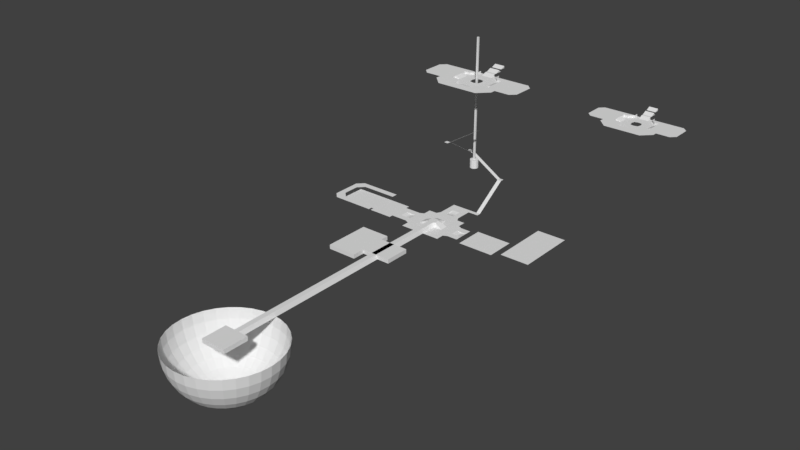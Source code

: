 # Source: LevelSketch01.blend  (saved by Blender 2.78.0; exported with 4.5.12 LTS)
import bpy
from mathutils import Matrix  # noqa: F401  (used for matrix-valued properties, if any)

bpy.ops.wm.read_factory_settings(use_empty=True)
scene = bpy.context.scene
scene.name = 'Scene'

# ---- collections
col_collection_1 = bpy.data.collections.new('Collection 1'); scene.collection.children.link(col_collection_1)

# ---- node groups
ng_auto_smooth = bpy.data.node_groups.new('Auto Smooth', 'GeometryNodeTree')
_s = ng_auto_smooth.interface.new_socket(name='Geometry', in_out='OUTPUT', socket_type='NodeSocketGeometry')
_s = ng_auto_smooth.interface.new_socket(name='Geometry', in_out='INPUT', socket_type='NodeSocketGeometry')
_s = ng_auto_smooth.interface.new_socket(name='Angle', in_out='INPUT', socket_type='NodeSocketFloat')
_s.subtype = 'ANGLE'
_s.min_value = 0.0
_s.max_value = 3.142
ng_auto_smooth.is_modifier = True
_N = ng_auto_smooth.nodes; _L = ng_auto_smooth.links
n0 = _N.new('NodeGroupOutput'); n0.name = 'Group Output'; n0.location = (480, -100)
n1 = _N.new('NodeGroupInput'); n1.name = 'Group Input'; n1.location = (-420, -300)
n2 = _N.new('NodeGroupInput'); n2.name = 'Group Input.001'; n2.location = (-60, -100)
n3 = _N.new('GeometryNodeSetShadeSmooth'); n3.name = 'Set Shade Smooth'; n3.location = (120, -100)
n3.domain = 'EDGE'
n4 = _N.new('GeometryNodeSetShadeSmooth'); n4.name = 'Set Shade Smooth.001'; n4.location = (300, -100)
n5 = _N.new('GeometryNodeInputMeshEdgeAngle'); n5.name = 'Edge Angle'; n5.location = (-420, -220)
n6 = _N.new('GeometryNodeInputEdgeSmooth'); n6.name = 'Is Edge Smooth'; n6.location = (-60, -160)
n7 = _N.new('GeometryNodeInputShadeSmooth'); n7.name = 'Is Face Smooth'; n7.location = (-240, -340)
n8 = _N.new('FunctionNodeBooleanMath'); n8.name = 'Boolean Math'; n8.location = (-60, -220)
n9 = _N.new('FunctionNodeCompare'); n9.name = 'Compare'; n9.location = (-240, -180)
n9.operation = 'LESS_EQUAL'
_L.new(n5.outputs[0], n9.inputs[0])
_L.new(n4.outputs[0], n0.inputs[0])
_L.new(n1.outputs[1], n9.inputs[1])
_L.new(n9.outputs[0], n8.inputs[0])
_L.new(n7.outputs[0], n8.inputs[1])
_L.new(n2.outputs[0], n3.inputs[0])
_L.new(n6.outputs[0], n3.inputs[1])
_L.new(n3.outputs[0], n4.inputs[0])
_L.new(n8.outputs[0], n3.inputs[2])
n0.is_active_output = True

# ---- world
world_world = bpy.data.worlds.new('World'); scene.world = world_world
world_world.color = (0.05088, 0.05088, 0.05088)
world_world.use_sun_shadow = False
world_world.sun_shadow_jitter_overblur = 0.0
world_world.cycles.sampling_method = 'MANUAL'

# ---- meshes
me_plane_006 = bpy.data.meshes.new('Plane.006')
me_plane_006.from_pydata([(1.0, -1.0, 0.0), (-1.0, 1.0, 0.0), (1.0, 1.0, 0.0), (-1.0, -1.0, 0.0), (-1.0, 0.0, 0.0), (-1.3, 0.0, 0.0), (1.0, 0.7, 0.0), (-0.7017, 0.7, 0.0), (-1.3, 0.7, 0.0), (0.0, -1.0, 0.0), (0.0, 1.0, 0.0), (0.0, 0.7, 0.0), (-1.3, -0.7, 0.0), (1.0, -0.7, 0.0), (0.0, -0.7, 0.0), (-1.0, 0.4, 0.0), (-1.3, 0.4, 0.0), (-1.0, -0.4, 0.0), (-1.3, -0.4, 0.0), (-0.7, -1.0, 0.0), (-0.7, -0.7, 0.0), (-0.7, 1.0, 0.0), (-0.7, 0.7, 0.0)], [], [(11, 6, 2, 10), (7, 1, 8), (17, 4, 5, 18), (15, 7, 8, 16), (22, 11, 10, 21), (19, 9, 14, 20), (9, 0, 13, 14), (3, 20, 12), (4, 15, 16, 5), (20, 17, 18, 12), (3, 19, 20), (7, 22, 21, 1)])
me_plane_006.use_remesh_preserve_volume = False
me_plane_006.use_remesh_preserve_attributes = False
me_plane_006.use_mirror_vertex_groups = False
me_plane_006.update()
me_plane_005 = bpy.data.meshes.new('Plane.005')
me_plane_005.from_pydata([(0.8, 0.2, 0.1), (-0.8, 0.2, 0.1), (0.0, 0.3, 0.1), (-0.3, 0.3, 0.1), (0.3, 0.3, 0.1), (0.2, -1.2, 0.2), (0.2, -0.8, 0.2), (0.2, 0.8, 0.2), (0.2, 1.2, 0.2), (0.2, -0.4, 0.1), (0.2, 0.4, 0.1), (0.2, -0.8, 0.1), (0.2, 0.8, 0.1), (0.3, 0.0, 0.1), (-0.2, -0.8, 0.2), (-0.2, 0.8, 0.2), (-0.2, 1.2, 0.2), (-0.4, 0.8, 0.1), (-0.4, -0.8, 0.1), (-0.2, -1.2, 0.2), (0.6, 0.0, 0.1), (-0.2, -0.4, 0.1), (0.4, 0.8, 0.1), (0.4, -0.8, 0.1), (-0.2, 0.4, 0.1), (-0.2, -0.8, 0.1), (0.0, 0.4, 0.1), (-0.8, 0.4, 0.1), (0.8, 0.4, 0.1), (0.6, 0.4, 0.1), (-0.2, 0.8, 0.1), (0.0, -0.4, 0.1), (-0.8, -0.4, 0.1), (0.8, -0.4, 0.1), (-0.3, 0.0, 0.1), (0.6, -0.4, 0.1), (-1.2, -0.8, 0.2), (0.8, -1.2, 0.2), (-0.4, -1.2, 0.2), (0.0, -1.2, 0.2), (0.0, 1.2, 0.2), (0.0, 0.8, 0.2), (-1.2, 0.4, 0.2), (-1.2, 0.0, 0.2), (1.2, -0.4, 0.2), (1.2, 0.0, 0.2), (-0.8, 0.0, 0.2), (-0.8, -1.2, 0.2), (-0.8, -0.4, 0.2), (0.4, -1.2, 0.2), (0.8, 0.0, 0.2), (0.8, -0.4, 0.2), (1.2, 0.4, 0.2), (-0.8, 0.4, 0.2), (0.8, 0.4, 0.2), (0.4, 0.8, 0.2), (-0.4, 0.8, 0.2), (-1.2, -0.4, 0.2), (1.2, -0.8, 0.2), (0.0, -0.8, 0.2), (-0.8, -0.8, 0.2), (0.8, -0.8, 0.2), (0.4, -0.8, 0.2), (-0.4, -0.8, 0.2), (-0.6, 0.4, 0.2), (0.6, 0.4, 0.2), (0.6, 0.2, 0.1), (-1.2, 0.2, 0.2), (1.2, 0.2, 0.2), (-0.8, 0.2, 0.2), (0.8, 0.2, 0.2), (0.0, -0.3, 0.1), (-0.8, -0.2, 0.1), (0.8, -0.2, 0.1), (0.3, -0.3, 0.1), (-0.3, -0.3, 0.1), (1.2, -0.2, 0.2), (-0.8, -0.2, 0.2), (0.8, -0.2, 0.2), (-1.2, -0.2, 0.2), (0.2, -0.6, 0.1), (-0.2, -0.6, 0.1), (0.0, -0.6, 0.1), (-0.4, -0.6, 0.1), (0.4, -0.6, 0.1), (-1.2, -0.6, 0.2), (1.2, -0.6, 0.2), (-0.8, -0.6, 0.2), (0.8, -0.6, 0.2), (-0.4, -0.6, 0.2), (0.4, -0.6, 0.2), (-0.6, 0.0, 0.1), (-0.6, 0.4, 0.1), (-0.6, -0.4, 0.1), (-0.6, -0.8, 0.2), (-0.6, -1.2, 0.2), (-0.6, -0.4, 0.2), (-0.6, 0.2, 0.1), (-0.6, -0.2, 0.1), (-0.6, -0.6, 0.2), (0.6, -1.2, 0.2), (0.6, -0.8, 0.2), (0.6, -0.4, 0.2), (0.6, -0.2, 0.1), (0.6, -0.6, 0.2), (0.0, 0.6, 0.1), (0.2, 0.6, 0.1), (-0.4, 0.6, 0.1), (-0.2, 0.6, 0.1), (0.4, 0.6, 0.1), (1.2, 0.6, 0.2), (-0.8, 0.6, 0.2), (0.8, 0.6, 0.2), (-0.4, 0.6, 0.2), (0.4, 0.6, 0.2), (-1.2, 0.6, 0.2), (-0.6, 0.6, 0.2), (0.6, 0.6, 0.2), (-2.0, 0.4, 0.2), (-2.0, 0.0, 0.2), (-2.0, -0.4, 0.2), (-2.0, 0.2, 0.2), (-2.0, -0.2, 0.2), (-1.8, -0.6, 0.2), (-1.8, 0.6, 0.2), (2.0, -0.4, 0.2), (2.0, 0.0, 0.2), (2.0, 0.4, 0.2), (2.0, 0.2, 0.2), (2.0, -0.2, 0.2), (1.8, -0.6, 0.2), (1.8, 0.6, 0.2), (0.2, 1.1, 0.3), (0.2, 1.1, 0.2), (-0.2, 1.1, 0.3), (-0.2, 1.1, 0.2), (0.0, 1.1, 0.3), (0.0, 0.9, 0.2), (0.2, 0.9, 0.2), (-0.2, 0.9, 0.2), (0.2, 1.4, 0.4), (0.2, 1.4, 0.3), (-0.2, 1.4, 0.4), (-0.2, 1.4, 0.3), (0.0, 1.4, 0.4), (0.0, 1.2, 0.3), (0.2, 1.2, 0.3), (-0.2, 1.2, 0.3), (0.0, -0.21, 0.1), (0.21, 0.0, 0.1), (0.0, 0.21, 0.1), (-0.21, 0.0, 0.1), (-0.168, 0.168, 0.1), (0.168, 0.168, 0.1), (0.168, -0.168, 0.1), (-0.168, -0.168, 0.1)], [], [(69, 97, 1), (83, 93, 96, 89), (4, 2, 150, 153), (71, 74, 154, 148), (13, 20, 66, 4), (15, 108, 105, 41), (106, 7, 41, 105), (3, 34, 151, 152), (1, 27, 53, 69), (14, 81, 25), (103, 78, 50, 20), (73, 33, 51, 78), (107, 17, 56, 113), (50, 45, 68, 70), (43, 46, 69, 67), (91, 34, 3, 97), (23, 11, 6, 62), (77, 72, 98), (2, 3, 152, 150), (106, 109, 22, 12), (2, 4, 10, 26), (74, 103, 20, 13), (4, 66, 29, 10), (82, 80, 9, 31), (3, 2, 26, 24), (25, 18, 63, 14), (66, 0, 28, 29), (80, 84, 35, 9), (39, 5, 6, 59), (41, 7, 8, 40), (29, 28, 54, 65), (91, 46, 77, 98), (81, 82, 31, 21), (15, 41, 40, 16), (78, 76, 45, 50), (79, 77, 46, 43), (100, 37, 61, 101), (47, 60, 36), (37, 58, 61), (19, 39, 59, 14), (95, 38, 63, 94), (5, 49, 62, 6), (70, 68, 52, 54), (67, 69, 53, 42), (99, 89, 96), (104, 88, 51, 102), (85, 87, 48, 57), (88, 86, 44, 51), (84, 23, 62, 90), (69, 46, 91, 97), (98, 75, 34, 91), (93, 32, 48, 96), (107, 108, 30, 17), (97, 3, 24, 92), (108, 15, 30), (83, 81, 21, 93), (109, 29, 65, 114), (7, 106, 12), (38, 19, 14, 63), (70, 0, 66), (28, 0, 70, 54), (32, 72, 77, 48), (93, 21, 75, 98), (57, 48, 77, 79), (51, 44, 76, 78), (9, 35, 103, 74), (31, 9, 74, 71), (70, 66, 20, 50), (35, 33, 73, 103), (21, 31, 71, 75), (18, 25, 81, 83), (35, 84, 90, 102), (61, 58, 86, 88), (36, 60, 87, 85), (101, 61, 88, 104), (94, 63, 89, 99), (81, 14, 59, 82), (11, 23, 84, 80), (59, 6, 80, 82), (18, 83, 89, 63), (60, 94, 99, 87), (32, 93, 98, 72), (27, 92, 64, 53), (87, 99, 96, 48), (47, 95, 94, 60), (1, 97, 92, 27), (78, 103, 73), (6, 11, 80), (62, 101, 104, 90), (33, 35, 102, 51), (90, 104, 102), (49, 100, 101, 62), (65, 117, 114), (53, 64, 116, 111), (22, 109, 114, 55), (92, 24, 108, 107), (64, 113, 116), (54, 52, 110, 112), (42, 53, 111, 115), (65, 54, 112, 117), (10, 29, 109, 106), (26, 10, 106, 105), (92, 107, 113, 64), (24, 26, 105, 108), (43, 67, 121, 119), (85, 57, 120, 123), (79, 43, 119, 122), (67, 42, 118, 121), (42, 115, 124, 118), (57, 79, 122, 120), (76, 44, 125, 129), (52, 68, 128, 127), (44, 86, 130, 125), (45, 76, 129, 126), (110, 52, 127, 131), (68, 45, 126, 128), (134, 139, 137, 136), (138, 132, 136, 137), (139, 134, 135), (132, 138, 133), (142, 147, 145, 144), (146, 140, 144, 145), (147, 142, 143), (140, 146, 141), (74, 13, 149, 154), (75, 71, 148, 155), (13, 4, 153, 149), (34, 75, 155, 151)])
me_plane_005.use_remesh_preserve_volume = False
me_plane_005.use_remesh_preserve_attributes = False
me_plane_005.use_mirror_vertex_groups = False
me_plane_005.update()
me_cube_004 = bpy.data.meshes.new('Cube.004')
me_cube_004.from_pydata([(-0.04, -0.04, -0.04), (-0.04, -0.04, 6.04), (-0.04, 0.04, -0.04), (-0.04, 0.04, 6.04), (0.04, -0.04, -0.04), (0.04, -0.04, 6.04), (0.04, 0.04, -0.04), (0.04, 0.04, 6.04)], [], [(0, 1, 3, 2), (2, 3, 7, 6), (6, 7, 5, 4), (4, 5, 1, 0), (2, 6, 4, 0), (7, 3, 1, 5)])
me_cube_004.use_remesh_preserve_volume = False
me_cube_004.use_remesh_preserve_attributes = False
me_cube_004.use_mirror_vertex_groups = False
me_cube_004.update()
me_cylinder = bpy.data.meshes.new('Cylinder')
me_cylinder.from_pydata([(0.0, 0.2, -0.2), (0.0, 0.2, 0.2), (0.1, 0.1732, -0.2), (0.1, 0.1732, 0.2), (0.1732, 0.1, -0.2), (0.1732, 0.1, 0.2), (0.2, -8.742e-09, -0.2), (0.2, -8.742e-09, 0.2), (0.1732, -0.1, -0.2), (0.1732, -0.1, 0.2), (0.1, -0.1732, -0.2), (0.1, -0.1732, 0.2), (3.02e-08, -0.2, -0.2), (3.02e-08, -0.2, 0.2), (-0.1, -0.1732, -0.2), (-0.1, -0.1732, 0.2), (-0.1732, -0.1, -0.2), (-0.1732, -0.1, 0.2), (-0.2, -9.298e-08, -0.2), (-0.2, -9.298e-08, 0.2), (-0.1732, 0.1, -0.2), (-0.1732, 0.1, 0.2), (-0.1, 0.1732, -0.2), (-0.1, 0.1732, 0.2)], [], [(0, 1, 3, 2), (2, 3, 5, 4), (4, 5, 7, 6), (6, 7, 9, 8), (8, 9, 11, 10), (10, 11, 13, 12), (12, 13, 15, 14), (14, 15, 17, 16), (16, 17, 19, 18), (18, 19, 21, 20), (3, 1, 23, 21, 19, 17, 15, 13, 11, 9, 7, 5), (20, 21, 23, 22), (22, 23, 1, 0), (0, 2, 4, 6, 8, 10, 12, 14, 16, 18, 20, 22)])
me_cylinder.use_remesh_preserve_volume = False
me_cylinder.use_remesh_preserve_attributes = False
me_cylinder.use_mirror_vertex_groups = False
me_cylinder.update()
me_plane_004 = bpy.data.meshes.new('Plane.004')
me_plane_004.from_pydata([(-1.0, -1.0, 3.1), (1.0, -1.0, 0.0), (-1.0, 1.0, 2.1), (1.0, 1.0, 1.1), (-1.0, -0.8, 3.1), (1.0, -0.8, 0.0), (0.8, -1.0, 4.1), (0.8, 1.0, 1.1), (0.8, -0.8, 4.1), (1.0, 0.8, 1.1), (-1.0, 0.8, 2.1), (0.8, 0.8, 1.1), (-0.8, 1.0, 2.1), (-0.8, -0.8, 3.1), (-0.8, -1.0, 3.1), (-0.8, 0.8, 2.1), (0.8, -1.0, 0.0), (0.8, -0.8, 0.0)], [], [(11, 9, 3, 7), (16, 1, 5, 17), (14, 6, 8, 13), (15, 11, 7, 12), (17, 5, 9, 11), (4, 13, 15, 10), (10, 15, 12, 2), (0, 14, 13, 4)])
me_plane_004.use_remesh_preserve_volume = False
me_plane_004.use_remesh_preserve_attributes = False
me_plane_004.use_mirror_vertex_groups = False
me_plane_004.update()
me_plane_003 = bpy.data.meshes.new('Plane.003')
me_plane_003.from_pydata([(1.0, 0.25, 0.1), (-1.0, 0.25, 0.1), (0.0, 0.375, 0.1), (-0.375, 0.375, 0.1), (0.375, 0.375, 0.1), (0.25, -1.5, 0.2), (0.25, -1.0, 0.2), (0.25, 1.0, 0.2), (0.25, 1.5, 0.2), (0.25, -0.5, 0.1), (0.25, 0.5, 0.1), (0.25, -1.0, 0.1), (0.25, 1.0, 0.1), (0.375, 0.0, 0.1), (-0.25, -1.0, 0.2), (-0.25, 1.0, 0.2), (-0.25, 1.5, 0.2), (-0.5, 1.0, 0.1), (-0.5, -1.0, 0.1), (-0.25, -1.5, 0.2), (0.75, 0.0, 0.1), (-0.25, -0.5, 0.1), (0.5, 1.0, 0.1), (0.5, -1.0, 0.1), (-0.25, 0.5, 0.1), (-0.25, -1.0, 0.1), (0.0, 0.5, 0.1), (-1.0, 0.5, 0.1), (1.0, 0.5, 0.1), (0.75, 0.5, 0.1), (-0.25, 1.0, 0.1), (0.0, -0.5, 0.1), (-1.0, -0.5, 0.1), (1.0, -0.5, 0.1), (-0.375, 0.0, 0.1), (0.75, -0.5, 0.1), (-1.5, -1.0, 0.2), (1.0, -1.5, 0.2), (-0.5, -1.5, 0.2), (0.0, -1.5, 0.2), (0.0, 1.5, 0.2), (0.0, 1.0, 0.2), (-1.5, 0.5, 0.2), (-1.5, 0.0, 0.2), (1.5, -0.5, 0.2), (1.5, 0.0, 0.2), (-1.0, 0.0, 0.2), (-1.0, -1.5, 0.2), (-1.0, -0.5, 0.2), (0.5, -1.5, 0.2), (1.0, 0.0, 0.2), (1.0, -0.5, 0.2), (1.5, 0.5, 0.2), (-1.0, 0.5, 0.2), (1.0, 0.5, 0.2), (0.5, 1.0, 0.2), (-0.5, 1.0, 0.2), (-1.5, -0.5, 0.2), (1.5, -1.0, 0.2), (0.0, -1.0, 0.2), (-1.0, -1.0, 0.2), (1.0, -1.0, 0.2), (0.5, -1.0, 0.2), (-0.5, -1.0, 0.2), (-0.75, 0.5, 0.2), (0.75, 0.5, 0.2), (0.75, 0.25, 0.1), (-1.5, 0.25, 0.2), (1.5, 0.25, 0.2), (-1.0, 0.25, 0.2), (1.0, 0.25, 0.2), (0.0, -0.375, 0.1), (-1.0, -0.25, 0.1), (1.0, -0.25, 0.1), (0.375, -0.375, 0.1), (-0.375, -0.375, 0.1), (1.5, -0.25, 0.2), (-1.0, -0.25, 0.2), (1.0, -0.25, 0.2), (-1.5, -0.25, 0.2), (0.25, -0.75, 0.1), (-0.25, -0.75, 0.1), (0.0, -0.75, 0.1), (-0.5, -0.75, 0.1), (0.5, -0.75, 0.1), (-1.5, -0.75, 0.2), (1.5, -0.75, 0.2), (-1.0, -0.75, 0.2), (1.0, -0.75, 0.2), (-0.5, -0.75, 0.2), (0.5, -0.75, 0.2), (-0.75, 0.0, 0.1), (-0.75, 0.5, 0.1), (-0.75, -0.5, 0.1), (-0.75, -1.0, 0.2), (-0.75, -1.5, 0.2), (-0.75, -0.5, 0.2), (-0.75, 0.25, 0.1), (-0.75, -0.25, 0.1), (-0.75, -0.75, 0.2), (0.75, -1.5, 0.2), (0.75, -1.0, 0.2), (0.75, -0.5, 0.2), (0.75, -0.25, 0.1), (0.75, -0.75, 0.2), (0.0, 0.75, 0.1), (0.25, 0.75, 0.1), (-0.5, 0.75, 0.1), (-0.25, 0.75, 0.1), (0.5, 0.75, 0.1), (1.5, 0.75, 0.2), (-1.0, 0.75, 0.2), (1.0, 0.75, 0.2), (-0.5, 0.75, 0.2), (0.5, 0.75, 0.2), (-1.5, 0.75, 0.2), (-0.75, 0.75, 0.2), (0.75, 0.75, 0.2), (-2.5, 0.5, 0.2), (-2.5, 0.0, 0.2), (-2.5, -0.5, 0.2), (-2.5, 0.25, 0.2), (-2.5, -0.25, 0.2), (-2.25, -0.75, 0.2), (-2.25, 0.75, 0.2), (2.5, -0.5, 0.2), (2.5, 0.0, 0.2), (2.5, 0.5, 0.2), (2.5, 0.25, 0.2), (2.5, -0.25, 0.2), (2.25, -0.75, 0.2), (2.25, 0.75, 0.2), (0.25, 1.375, 0.3), (0.25, 1.375, 0.2), (-0.25, 1.375, 0.3), (-0.25, 1.375, 0.2), (0.0, 1.375, 0.3), (0.0, 1.125, 0.2), (0.25, 1.125, 0.2), (-0.25, 1.125, 0.2), (0.25, 1.75, 0.4), (0.25, 1.75, 0.3), (-0.25, 1.75, 0.4), (-0.25, 1.75, 0.3), (0.0, 1.75, 0.4), (0.0, 1.5, 0.3), (0.25, 1.5, 0.3), (-0.25, 1.5, 0.3), (0.0, -0.2625, 0.1), (0.2625, 0.0, 0.1), (0.0, 0.2625, 0.1), (-0.2625, 0.0, 0.1), (-0.21, 0.21, 0.1), (0.21, 0.21, 0.1), (0.21, -0.21, 0.1), (-0.21, -0.21, 0.1)], [], [(69, 97, 1), (83, 93, 96, 89), (4, 2, 150, 153), (71, 74, 154, 148), (13, 20, 66, 4), (15, 108, 105, 41), (106, 7, 41, 105), (3, 34, 151, 152), (1, 27, 53, 69), (14, 81, 25), (103, 78, 50, 20), (73, 33, 51, 78), (107, 17, 56, 113), (50, 45, 68, 70), (43, 46, 69, 67), (91, 34, 3, 97), (23, 11, 6, 62), (77, 72, 98), (2, 3, 152, 150), (106, 109, 22, 12), (2, 4, 10, 26), (74, 103, 20, 13), (4, 66, 29, 10), (82, 80, 9, 31), (3, 2, 26, 24), (25, 18, 63, 14), (66, 0, 28, 29), (80, 84, 35, 9), (39, 5, 6, 59), (41, 7, 8, 40), (29, 28, 54, 65), (91, 46, 77, 98), (81, 82, 31, 21), (15, 41, 40, 16), (78, 76, 45, 50), (79, 77, 46, 43), (100, 37, 61, 101), (47, 60, 36), (37, 58, 61), (19, 39, 59, 14), (95, 38, 63, 94), (5, 49, 62, 6), (70, 68, 52, 54), (67, 69, 53, 42), (99, 89, 96), (104, 88, 51, 102), (85, 87, 48, 57), (88, 86, 44, 51), (84, 23, 62, 90), (69, 46, 91, 97), (98, 75, 34, 91), (93, 32, 48, 96), (107, 108, 30, 17), (97, 3, 24, 92), (108, 15, 30), (83, 81, 21, 93), (109, 29, 65, 114), (7, 106, 12), (38, 19, 14, 63), (70, 0, 66), (28, 0, 70, 54), (32, 72, 77, 48), (93, 21, 75, 98), (57, 48, 77, 79), (51, 44, 76, 78), (9, 35, 103, 74), (31, 9, 74, 71), (70, 66, 20, 50), (35, 33, 73, 103), (21, 31, 71, 75), (18, 25, 81, 83), (35, 84, 90, 102), (61, 58, 86, 88), (36, 60, 87, 85), (101, 61, 88, 104), (94, 63, 89, 99), (81, 14, 59, 82), (11, 23, 84, 80), (59, 6, 80, 82), (18, 83, 89, 63), (60, 94, 99, 87), (32, 93, 98, 72), (27, 92, 64, 53), (87, 99, 96, 48), (47, 95, 94, 60), (1, 97, 92, 27), (78, 103, 73), (6, 11, 80), (62, 101, 104, 90), (33, 35, 102, 51), (90, 104, 102), (49, 100, 101, 62), (65, 117, 114), (53, 64, 116, 111), (22, 109, 114, 55), (92, 24, 108, 107), (64, 113, 116), (54, 52, 110, 112), (42, 53, 111, 115), (65, 54, 112, 117), (10, 29, 109, 106), (26, 10, 106, 105), (92, 107, 113, 64), (24, 26, 105, 108), (43, 67, 121, 119), (85, 57, 120, 123), (79, 43, 119, 122), (67, 42, 118, 121), (42, 115, 124, 118), (57, 79, 122, 120), (76, 44, 125, 129), (52, 68, 128, 127), (44, 86, 130, 125), (45, 76, 129, 126), (110, 52, 127, 131), (68, 45, 126, 128), (134, 139, 137, 136), (138, 132, 136, 137), (139, 134, 135), (132, 138, 133), (142, 147, 145, 144), (146, 140, 144, 145), (147, 142, 143), (140, 146, 141), (74, 13, 149, 154), (75, 71, 148, 155), (13, 4, 153, 149), (34, 75, 155, 151)])
me_plane_003.use_remesh_preserve_volume = False
me_plane_003.use_remesh_preserve_attributes = False
me_plane_003.use_mirror_vertex_groups = False
me_plane_003.update()
me_plane_002 = bpy.data.meshes.new('Plane.002')
me_plane_002.from_pydata([(-2.5, -0.7, 0.0), (-0.3, -0.7, 0.0), (-2.5, 0.7, 0.0), (-0.3, 0.7, 0.0), (0.4, -0.7, 0.0), (0.4, 0.7, 0.0), (-2.5, 5.96e-08, 0.0), (-0.3, 0.0, 0.0), (0.4, -5.96e-08, 0.0)], [], [(6, 7, 3, 2), (7, 1, 4, 8), (3, 7, 8, 5), (0, 1, 7, 6)])
me_plane_002.use_remesh_preserve_volume = False
me_plane_002.use_remesh_preserve_attributes = False
me_plane_002.use_mirror_vertex_groups = False
me_plane_002.update()
me_plane_001 = bpy.data.meshes.new('Plane.001')
me_plane_001.from_pydata([(-2.0, -0.7, 0.0), (-0.3, -0.7, 0.0), (-2.0, 0.7, 0.0), (-0.3, 0.7, 0.0)], [], [(0, 1, 3, 2)])
me_plane_001.use_remesh_preserve_volume = False
me_plane_001.use_remesh_preserve_attributes = False
me_plane_001.use_mirror_vertex_groups = False
me_plane_001.update()
me_sphere = bpy.data.meshes.new('Sphere')
me_sphere.from_pydata([(0.4877, 2.452, 1.887e-07), (0.4784, 2.405, -0.4877), (0.4506, 2.265, -0.9567), (0.4055, 2.039, -1.389), (0.3449, 1.734, -1.768), (0.271, 1.362, -2.079), (0.1866, 0.9383, -2.31), (0.09515, 0.4784, -2.452), (0.9567, 2.31, 1.887e-07), (0.9383, 2.265, -0.4877), (0.8839, 2.134, -0.9567), (0.7955, 1.92, -1.389), (0.6765, 1.633, -1.768), (0.5315, 1.283, -2.079), (0.3661, 0.8839, -2.31), (0.1866, 0.4506, -2.452), (1.389, 2.079, 1.887e-07), (1.362, 2.039, -0.4877), (1.283, 1.92, -0.9567), (1.155, 1.728, -1.389), (0.9821, 1.47, -1.768), (0.7716, 1.155, -2.079), (0.5315, 0.7955, -2.31), (0.271, 0.4055, -2.452), (1.768, 1.768, 1.887e-07), (1.734, 1.734, -0.4877), (1.633, 1.633, -0.9567), (1.47, 1.47, -1.389), (1.25, 1.25, -1.768), (0.9821, 0.9821, -2.079), (0.6765, 0.6765, -2.31), (0.3449, 0.3449, -2.452), (2.079, 1.389, 1.887e-07), (2.039, 1.362, -0.4877), (1.92, 1.283, -0.9567), (1.728, 1.155, -1.389), (1.47, 0.9821, -1.768), (1.155, 0.7716, -2.079), (0.7955, 0.5315, -2.31), (0.4055, 0.271, -2.452), (-3.129e-07, 7.947e-08, -2.5), (2.31, 0.9567, 1.887e-07), (2.265, 0.9383, -0.4877), (2.134, 0.8839, -0.9567), (1.92, 0.7955, -1.389), (1.633, 0.6765, -1.768), (1.283, 0.5315, -2.079), (0.8839, 0.3661, -2.31), (0.4506, 0.1866, -2.452), (2.452, 0.4877, 1.887e-07), (2.405, 0.4784, -0.4877), (2.265, 0.4506, -0.9567), (2.039, 0.4055, -1.389), (1.734, 0.3449, -1.768), (1.362, 0.271, -2.079), (0.9383, 0.1866, -2.31), (0.4784, 0.09515, -2.452), (2.5, -5.291e-08, 1.887e-07), (2.452, -9.016e-08, -0.4877), (2.31, 3.196e-07, -0.9567), (2.079, 5.885e-08, -1.389), (1.768, 9.611e-08, -1.768), (1.389, 4.023e-08, -2.079), (0.9567, 1.334e-07, -2.31), (0.4877, 1.24e-07, -2.452), (2.452, -0.4877, 1.887e-07), (2.405, -0.4784, -0.4877), (2.265, -0.4506, -0.9567), (2.039, -0.4055, -1.389), (1.734, -0.3449, -1.768), (1.362, -0.271, -2.079), (0.9383, -0.1866, -2.31), (0.4784, -0.09515, -2.452), (2.31, -0.9567, 1.887e-07), (2.265, -0.9383, -0.4877), (2.134, -0.8839, -0.9567), (1.92, -0.7955, -1.389), (1.633, -0.6765, -1.768), (1.283, -0.5315, -2.079), (0.8839, -0.3661, -2.31), (0.4506, -0.1866, -2.452), (2.079, -1.389, 1.887e-07), (2.039, -1.362, -0.4877), (1.92, -1.283, -0.9567), (1.728, -1.155, -1.389), (1.47, -0.9821, -1.768), (1.155, -0.7716, -2.079), (0.7955, -0.5315, -2.31), (0.4055, -0.271, -2.452), (1.768, -1.768, 1.887e-07), (1.734, -1.734, -0.4877), (1.633, -1.633, -0.9567), (1.47, -1.47, -1.389), (1.25, -1.25, -1.768), (0.9821, -0.9821, -2.079), (0.6765, -0.6765, -2.31), (0.3449, -0.3449, -2.452), (1.389, -2.079, 1.887e-07), (1.362, -2.039, -0.4877), (1.283, -1.92, -0.9567), (1.155, -1.728, -1.389), (0.9821, -1.47, -1.768), (0.7716, -1.155, -2.079), (0.5315, -0.7955, -2.31), (0.271, -0.4055, -2.452), (0.9567, -2.31, 1.887e-07), (0.9383, -2.265, -0.4877), (0.8839, -2.134, -0.9567), (0.7955, -1.92, -1.389), (0.6765, -1.633, -1.768), (0.5315, -1.283, -2.079), (0.3661, -0.8839, -2.31), (0.1866, -0.4506, -2.452), (0.4877, -2.452, 1.887e-07), (0.4784, -2.405, -0.4877), (0.4506, -2.265, -0.9567), (0.4055, -2.039, -1.389), (0.3449, -1.734, -1.768), (0.271, -1.362, -2.079), (0.1866, -0.9383, -2.31), (0.09515, -0.4784, -2.452), (-5.638e-07, -2.5, 1.887e-07), (-5.265e-07, -2.452, -0.4877), (-1.54e-07, -2.31, -0.9567), (-5.265e-07, -2.079, -1.389), (-3.775e-07, -1.768, -1.768), (-3.403e-07, -1.389, -2.079), (-3.03e-07, -0.9567, -2.31), (-3.03e-07, -0.4877, -2.452), (-0.4877, -2.452, 1.887e-07), (-0.4784, -2.405, -0.4877), (-0.4506, -2.265, -0.9567), (-0.4055, -2.039, -1.389), (-0.3449, -1.734, -1.768), (-0.271, -1.362, -2.079), (-0.1866, -0.9383, -2.31), (-0.09515, -0.4784, -2.452), (-0.9567, -2.31, 1.887e-07), (-0.9383, -2.265, -0.4877), (-0.8839, -2.134, -0.9567), (-0.7955, -1.92, -1.389), (-0.6765, -1.633, -1.768), (-0.5315, -1.283, -2.079), (-0.3661, -0.8839, -2.31), (-0.1866, -0.4506, -2.452), (-1.389, -2.079, 1.887e-07), (-1.362, -2.039, -0.4877), (-1.283, -1.92, -0.9567), (-1.155, -1.728, -1.389), (-0.9821, -1.47, -1.768), (-0.7716, -1.155, -2.079), (-0.5315, -0.7955, -2.31), (-0.271, -0.4055, -2.452), (-1.768, -1.768, 1.887e-07), (-1.734, -1.734, -0.4877), (-1.633, -1.633, -0.9567), (-1.47, -1.47, -1.389), (-1.25, -1.25, -1.768), (-0.9821, -0.9821, -2.079), (-0.6765, -0.6765, -2.31), (-0.3449, -0.3449, -2.452), (-2.079, -1.389, 1.887e-07), (-2.039, -1.362, -0.4877), (-1.92, -1.283, -0.9567), (-1.728, -1.155, -1.389), (-1.47, -0.9821, -1.768), (-1.155, -0.7716, -2.079), (-0.7955, -0.5315, -2.31), (-0.4055, -0.271, -2.452), (-2.31, -0.9567, 1.887e-07), (-2.265, -0.9383, -0.4877), (-2.134, -0.8839, -0.9567), (-1.92, -0.7955, -1.389), (-1.633, -0.6765, -1.768), (-1.283, -0.5315, -2.079), (-0.8839, -0.3661, -2.31), (-0.4506, -0.1866, -2.452), (-2.452, -0.4877, 1.887e-07), (-2.405, -0.4784, -0.4877), (-2.265, -0.4506, -0.9567), (-2.039, -0.4055, -1.389), (-1.734, -0.3449, -1.768), (-1.362, -0.271, -2.079), (-0.9383, -0.1866, -2.31), (-0.4784, -0.09515, -2.452), (-2.5, 5.431e-07, 1.887e-07), (-2.452, 6.549e-07, -0.4877), (-2.31, 9.611e-08, -0.9567), (-2.079, 5.431e-07, -1.389), (-1.768, 4.314e-07, -1.768), (-1.389, 2.451e-07, -2.079), (-0.9567, 2.637e-07, -2.31), (-0.4877, 1.054e-07, -2.452), (-2.452, 0.4877, 1.887e-07), (-2.405, 0.4784, -0.4877), (-2.265, 0.4506, -0.9567), (-2.039, 0.4055, -1.389), (-1.734, 0.3449, -1.768), (-1.362, 0.271, -2.079), (-0.9383, 0.1866, -2.31), (-0.4784, 0.09515, -2.452), (-2.31, 0.9567, 1.887e-07), (-2.265, 0.9383, -0.4877), (-2.134, 0.8839, -0.9567), (-1.92, 0.7955, -1.389), (-1.633, 0.6765, -1.768), (-1.283, 0.5315, -2.079), (-0.8839, 0.3661, -2.31), (-0.4506, 0.1866, -2.452), (-2.079, 1.389, 1.887e-07), (-2.039, 1.362, -0.4877), (-1.92, 1.283, -0.9567), (-1.728, 1.155, -1.389), (-1.47, 0.9821, -1.768), (-1.155, 0.7716, -2.079), (-0.7955, 0.5315, -2.31), (-0.4055, 0.271, -2.452), (-1.768, 1.768, 1.887e-07), (-1.734, 1.734, -0.4877), (-1.633, 1.633, -0.9567), (-1.47, 1.47, -1.389), (-1.25, 1.25, -1.768), (-0.9821, 0.9821, -2.079), (-0.6765, 0.6765, -2.31), (-0.3449, 0.3449, -2.452), (-1.389, 2.079, 1.887e-07), (-1.362, 2.039, -0.4877), (-1.283, 1.92, -0.9567), (-1.155, 1.728, -1.389), (-0.9821, 1.47, -1.768), (-0.7716, 1.155, -2.079), (-0.5315, 0.7955, -2.31), (-0.271, 0.4055, -2.452), (-0.9567, 2.31, 1.887e-07), (-0.9383, 2.265, -0.4877), (-0.8839, 2.134, -0.9567), (-0.7955, 1.92, -1.389), (-0.6765, 1.633, -1.768), (-0.5315, 1.283, -2.079), (-0.3661, 0.8839, -2.31), (-0.1866, 0.4506, -2.452), (-0.4877, 2.452, 1.887e-07), (-0.4784, 2.405, -0.4877), (-0.4506, 2.265, -0.9567), (-0.4055, 2.039, -1.389), (-0.3449, 1.734, -1.768), (-0.271, 1.362, -2.079), (-0.1866, 0.9383, -2.31), (-0.09515, 0.4784, -2.452), (3.675e-07, 2.5, 1.887e-07), (3.303e-07, 2.452, -0.4877), (-1.54e-07, 2.31, -0.9567), (3.675e-07, 2.079, -1.389), (6.951e-08, 1.768, -1.768), (-4.992e-09, 1.389, -2.079), (-1.168e-07, 0.9567, -2.31), (-2.751e-07, 0.4877, -2.452)], [], [(250, 1, 0, 249), (251, 2, 1, 250), (252, 3, 2, 251), (253, 4, 3, 252), (254, 5, 4, 253), (255, 6, 5, 254), (256, 7, 6, 255), (40, 7, 256), (40, 15, 7), (1, 9, 8, 0), (2, 10, 9, 1), (3, 11, 10, 2), (4, 12, 11, 3), (5, 13, 12, 4), (6, 14, 13, 5), (7, 15, 14, 6), (12, 20, 19, 11), (13, 21, 20, 12), (14, 22, 21, 13), (15, 23, 22, 14), (40, 23, 15), (9, 17, 16, 8), (10, 18, 17, 9), (11, 19, 18, 10), (40, 31, 23), (17, 25, 24, 16), (18, 26, 25, 17), (19, 27, 26, 18), (20, 28, 27, 19), (21, 29, 28, 20), (22, 30, 29, 21), (23, 31, 30, 22), (29, 37, 36, 28), (30, 38, 37, 29), (31, 39, 38, 30), (40, 39, 31), (25, 33, 32, 24), (26, 34, 33, 25), (27, 35, 34, 26), (28, 36, 35, 27), (33, 42, 41, 32), (34, 43, 42, 33), (35, 44, 43, 34), (36, 45, 44, 35), (37, 46, 45, 36), (38, 47, 46, 37), (39, 48, 47, 38), (40, 48, 39), (46, 54, 53, 45), (47, 55, 54, 46), (48, 56, 55, 47), (40, 56, 48), (42, 50, 49, 41), (43, 51, 50, 42), (44, 52, 51, 43), (45, 53, 52, 44), (51, 59, 58, 50), (52, 60, 59, 51), (53, 61, 60, 52), (54, 62, 61, 53), (55, 63, 62, 54), (56, 64, 63, 55), (40, 64, 56), (50, 58, 57, 49), (63, 71, 70, 62), (64, 72, 71, 63), (40, 72, 64), (58, 66, 65, 57), (59, 67, 66, 58), (60, 68, 67, 59), (61, 69, 68, 60), (62, 70, 69, 61), (68, 76, 75, 67), (69, 77, 76, 68), (70, 78, 77, 69), (71, 79, 78, 70), (72, 80, 79, 71), (40, 80, 72), (66, 74, 73, 65), (67, 75, 74, 66), (80, 88, 87, 79), (40, 88, 80), (74, 82, 81, 73), (75, 83, 82, 74), (76, 84, 83, 75), (77, 85, 84, 76), (78, 86, 85, 77), (79, 87, 86, 78), (84, 92, 91, 83), (85, 93, 92, 84), (86, 94, 93, 85), (87, 95, 94, 86), (88, 96, 95, 87), (40, 96, 88), (82, 90, 89, 81), (83, 91, 90, 82), (96, 104, 103, 95), (40, 104, 96), (90, 98, 97, 89), (91, 99, 98, 90), (92, 100, 99, 91), (93, 101, 100, 92), (94, 102, 101, 93), (95, 103, 102, 94), (101, 109, 108, 100), (102, 110, 109, 101), (103, 111, 110, 102), (104, 112, 111, 103), (40, 112, 104), (98, 106, 105, 97), (99, 107, 106, 98), (100, 108, 107, 99), (40, 120, 112), (106, 114, 113, 105), (107, 115, 114, 106), (108, 116, 115, 107), (109, 117, 116, 108), (110, 118, 117, 109), (111, 119, 118, 110), (112, 120, 119, 111), (117, 125, 124, 116), (118, 126, 125, 117), (119, 127, 126, 118), (120, 128, 127, 119), (40, 128, 120), (114, 122, 121, 113), (115, 123, 122, 114), (116, 124, 123, 115), (40, 136, 128), (122, 130, 129, 121), (123, 131, 130, 122), (124, 132, 131, 123), (125, 133, 132, 124), (126, 134, 133, 125), (127, 135, 134, 126), (128, 136, 135, 127), (134, 142, 141, 133), (135, 143, 142, 134), (136, 144, 143, 135), (40, 144, 136), (130, 138, 137, 129), (131, 139, 138, 130), (132, 140, 139, 131), (133, 141, 140, 132), (139, 147, 146, 138), (140, 148, 147, 139), (141, 149, 148, 140), (142, 150, 149, 141), (143, 151, 150, 142), (144, 152, 151, 143), (40, 152, 144), (138, 146, 145, 137), (151, 159, 158, 150), (152, 160, 159, 151), (40, 160, 152), (146, 154, 153, 145), (147, 155, 154, 146), (148, 156, 155, 147), (149, 157, 156, 148), (150, 158, 157, 149), (155, 163, 162, 154), (156, 164, 163, 155), (157, 165, 164, 156), (158, 166, 165, 157), (159, 167, 166, 158), (160, 168, 167, 159), (40, 168, 160), (154, 162, 161, 153), (167, 175, 174, 166), (168, 176, 175, 167), (40, 176, 168), (162, 170, 169, 161), (163, 171, 170, 162), (164, 172, 171, 163), (165, 173, 172, 164), (166, 174, 173, 165), (172, 180, 179, 171), (173, 181, 180, 172), (174, 182, 181, 173), (175, 183, 182, 174), (176, 184, 183, 175), (40, 184, 176), (170, 178, 177, 169), (171, 179, 178, 170), (184, 192, 191, 183), (40, 192, 184), (178, 186, 185, 177), (179, 187, 186, 178), (180, 188, 187, 179), (181, 189, 188, 180), (182, 190, 189, 181), (183, 191, 190, 182), (188, 196, 195, 187), (189, 197, 196, 188), (190, 198, 197, 189), (191, 199, 198, 190), (192, 200, 199, 191), (40, 200, 192), (186, 194, 193, 185), (187, 195, 194, 186), (200, 208, 207, 199), (40, 208, 200), (194, 202, 201, 193), (195, 203, 202, 194), (196, 204, 203, 195), (197, 205, 204, 196), (198, 206, 205, 197), (199, 207, 206, 198), (205, 213, 212, 204), (206, 214, 213, 205), (207, 215, 214, 206), (208, 216, 215, 207), (40, 216, 208), (202, 210, 209, 201), (203, 211, 210, 202), (204, 212, 211, 203), (40, 224, 216), (210, 218, 217, 209), (211, 219, 218, 210), (212, 220, 219, 211), (213, 221, 220, 212), (214, 222, 221, 213), (215, 223, 222, 214), (216, 224, 223, 215), (222, 230, 229, 221), (223, 231, 230, 222), (224, 232, 231, 223), (40, 232, 224), (218, 226, 225, 217), (219, 227, 226, 218), (220, 228, 227, 219), (221, 229, 228, 220), (226, 234, 233, 225), (227, 235, 234, 226), (228, 236, 235, 227), (229, 237, 236, 228), (230, 238, 237, 229), (231, 239, 238, 230), (232, 240, 239, 231), (40, 240, 232), (238, 246, 245, 237), (239, 247, 246, 238), (240, 248, 247, 239), (40, 248, 240), (234, 242, 241, 233), (235, 243, 242, 234), (236, 244, 243, 235), (237, 245, 244, 236), (243, 251, 250, 242), (244, 252, 251, 243), (245, 253, 252, 244), (246, 254, 253, 245), (247, 255, 254, 246), (248, 256, 255, 247), (40, 256, 248), (242, 250, 249, 241)])
me_sphere.use_remesh_preserve_volume = False
me_sphere.use_remesh_preserve_attributes = False
me_sphere.use_mirror_vertex_groups = False
me_sphere.update()
me_cube_003 = bpy.data.meshes.new('Cube.003')
me_cube_003.from_pydata([(-0.6, -0.6, 1.0), (-0.6, 0.6, 1.0), (1.6, -0.6, 1.0), (1.6, 0.6, 1.0), (-0.6, -0.6, 1.2), (-0.6, 0.6, 1.2), (1.6, -0.6, 1.2), (1.6, 0.6, 1.2), (0.2, 0.6, 1.0), (0.2, -0.6, 1.0), (0.2, 0.6, 1.2), (0.2, -0.6, 1.2), (-0.6, 1.0, 1.2), (-0.6, 1.0, 1.0), (0.2, 1.0, 1.0), (0.2, 1.0, 1.2), (0.2, -1.2, 1.0), (-0.6, -1.2, 1.0), (0.2, -1.2, 1.2), (-0.6, -1.2, 1.2), (-1.2, -0.6, 1.0), (-1.2, 0.6, 1.0), (-1.2, -0.6, 1.2), (-1.2, 0.6, 1.2), (-1.2, 1.0, 1.2), (-1.2, 1.0, 1.0), (-1.2, -1.2, 1.0), (-1.2, -1.2, 1.2)], [], [(8, 9, 0, 1), (10, 5, 4, 11), (2, 3, 7, 6), (4, 5, 23, 22), (9, 2, 6, 11), (17, 19, 27, 26), (3, 8, 10, 7), (0, 17, 26, 20), (7, 10, 11, 6), (3, 2, 9, 8), (14, 13, 12, 15), (10, 8, 14, 15), (5, 10, 15, 12), (8, 1, 13, 14), (17, 16, 18, 19), (9, 11, 18, 16), (11, 4, 19, 18), (0, 9, 16, 17), (21, 20, 22, 23), (21, 23, 24, 25), (22, 20, 26, 27), (5, 12, 24, 23), (19, 4, 22, 27), (1, 0, 20, 21), (12, 13, 25, 24), (13, 1, 21, 25)])
me_cube_003.use_remesh_preserve_volume = False
me_cube_003.use_remesh_preserve_attributes = False
me_cube_003.use_mirror_vertex_groups = False
me_cube_003.update()
me_cube_002 = bpy.data.meshes.new('Cube.002')
me_cube_002.from_pydata([(-0.6, -0.6, 1.0), (-0.6, 0.6, 1.0), (0.6, -0.6, 1.0), (0.6, 0.6, 1.0), (-0.6, -0.6, 1.2), (-0.6, 0.6, 1.2), (0.6, 0.6, 1.2), (0.6, -0.6, 1.2)], [], [(3, 2, 0, 1), (6, 5, 4, 7), (2, 3, 6, 7), (1, 0, 4, 5), (0, 2, 7, 4), (3, 1, 5, 6)])
me_cube_002.use_remesh_preserve_volume = False
me_cube_002.use_remesh_preserve_attributes = False
me_cube_002.use_mirror_vertex_groups = False
me_cube_002.update()
me_plane = bpy.data.meshes.new('Plane')
me_plane.from_pydata([(-2.0, -0.7, 0.0), (1.0, -0.7, 0.0), (-2.0, 0.7, 0.0), (1.0, 0.7, 0.0), (-2.0, 0.0, 0.0), (1.0, 0.0, 0.0), (1.0, 0.5, 0.0), (-2.0, 0.5, 0.0), (-2.0, -0.5, 0.0), (1.0, -0.5, 0.0), (1.3, 0.0, 0.0), (1.3, 0.5, 0.0), (1.3, -0.5, 0.0)], [], [(7, 6, 3, 2), (8, 9, 5, 4), (4, 5, 6, 7), (0, 1, 9, 8), (6, 5, 10, 11), (5, 9, 12, 10)])
me_plane.use_remesh_preserve_volume = False
me_plane.use_remesh_preserve_attributes = False
me_plane.use_mirror_vertex_groups = False
me_plane.update()
me_cube_001 = bpy.data.meshes.new('Cube.001')
me_cube_001.from_pydata([(-1.0, -1.0, 1.0), (-1.0, 1.0, 1.0), (1.0, -1.0, 1.0), (1.0, 1.0, 1.0), (0.0, 1.0, 1.0), (-0.2, -0.6, 1.0), (-1.0, 0.0, 1.0), (1.0, 0.0, 1.0), (0.2, 1.0, 1.0), (0.2, -1.0, 1.0), (-0.2, -1.0, 1.0), (-0.2, 1.0, 1.0), (1.0, -0.2, 1.0), (-1.0, -0.2, 1.0), (0.2, -0.25, 1.0), (-0.25, -0.2, 1.0), (-1.0, 0.2, 1.0), (1.0, 0.2, 1.0), (0.25, 0.2, 1.0), (-0.25, 0.2, 1.0), (-0.6, -1.0, 1.0), (-0.6, 1.0, 1.0), (-0.6, 0.0, 1.0), (-0.6, -0.2, 1.0), (-0.6, 0.2, 1.0), (0.6, 1.0, 1.0), (0.6, 0.0, 1.0), (0.6, -1.0, 1.0), (0.6, -0.2, 1.0), (0.6, 0.2, 1.0), (-1.0, 0.6, 1.0), (1.0, 0.6, 1.0), (0.0, 0.6, 1.0), (0.2, 0.6, 1.0), (-0.2, 0.6, 1.0), (-0.6, 0.6, 1.0), (0.6, 0.6, 1.0), (1.0, -0.6, 1.0), (0.2, -0.6, 1.0), (-1.0, -0.6, 1.0), (-0.6, -0.6, 1.0), (0.6, -0.6, 1.0), (0.0, 0.2, 1.2), (0.0, 0.0, 1.2), (-0.2, 0.0, 1.2), (0.2, 0.0, 1.2), (0.0, -0.2, 1.2), (0.25, -1.0, 1.0), (0.0, 0.1, 1.2), (0.2, 0.12, 1.2), (-0.2, 0.12, 1.2), (-0.1, 0.0, 1.2), (-0.12, -0.2, 1.2), (-0.12, 0.2, 1.2), (-0.1, 0.1, 1.2), (0.0, -0.1, 1.2), (0.2, -0.12, 1.2), (-0.2, -0.12, 1.2), (-0.1, -0.1, 1.2), (0.1, 0.0, 1.2), (0.12, -0.2, 1.2), (0.12, 0.2, 1.2), (0.1, 0.1, 1.2), (0.1, -0.1, 1.2), (0.25, 1.0, 1.0), (0.25, -0.2, 1.0), (0.25, 0.6, 1.0), (0.25, -0.6, 1.0), (-0.25, 1.0, 1.0), (-0.25, -1.0, 1.0), (-0.25, 0.6, 1.0), (-0.25, -0.6, 1.0), (1.0, 0.25, 1.0), (0.2, 0.25, 1.0), (-0.2, 0.25, 1.0), (-0.6, 0.25, 1.0), (0.6, 0.25, 1.0), (-1.0, 0.25, 1.0), (0.25, 0.25, 1.0), (-0.25, 0.25, 1.0), (-1.0, -0.25, 1.0), (1.0, -0.25, 1.0), (-0.2, -0.25, 1.0), (-0.6, -0.25, 1.0), (0.6, -0.25, 1.0), (0.25, -0.25, 1.0), (-0.25, -0.25, 1.0), (-0.12, -0.6, 1.2), (0.12, -0.6, 1.2), (-0.12, -1.0, 1.2), (0.12, -1.0, 1.2), (0.2, -2.0, 1.0), (-0.2, -2.0, 1.0), (-0.12, -2.0, 1.2), (0.12, -2.0, 1.2), (-1.2, 0.0, 1.0), (-1.2, -0.2, 1.0), (-1.2, 0.2, 1.0), (-1.2, 0.5, 1.0), (-1.2, -0.5, 1.0), (-1.2, 0.3, 1.0), (-1.2, -0.3, 1.0), (-1.5, -0.2, 1.0), (-1.5, -0.2, 0.95), (-1.5, -0.3, 1.0), (-1.5, 0.5, 1.0), (-1.5, 0.2, 1.0), (-1.4, 0.2, 1.0), (-1.4, 0.3, 1.0), (-1.4, 0.5, 1.0), (-1.4, 0.0, 0.95), (-1.4, -0.3, 1.0), (-1.4, -0.5, 1.0), (-1.4, -0.2, 0.95), (-1.4, -0.2, 1.0), (-1.4, 0.2, 0.95), (-1.7, 0.0, 1.0), (-1.7, -0.2, 1.0), (-1.7, 0.2, 1.0), (-1.7, 0.5, 1.0), (-1.7, -0.5, 1.0), (-1.7, 0.3, 1.0), (-1.7, -0.3, 1.0), (-1.5, 0.3, 1.0), (-1.5, 0.0, 0.95), (-1.5, -0.5, 1.0), (-1.5, 0.2, 0.95), (0.0, 1.0, 1.0), (-0.2, 1.0, 1.0), (0.2, 1.0, 1.0), (0.6, 1.0, 1.0), (-0.6, 1.0, 1.0), (0.25, 1.0, 1.0), (-0.25, 1.0, 1.0), (0.0, 1.2, 1.0), (-0.2, 1.2, 1.0), (0.2, 1.2, 1.0), (0.5, 1.2, 1.0), (-0.5, 1.2, 1.0), (0.3, 1.2, 1.0), (-0.3, 1.2, 1.0), (-0.2, 1.5, 1.0), (-0.2, 1.5, 0.95), (-0.3, 1.5, 1.0), (0.5, 1.5, 1.0), (0.2, 1.5, 1.0), (0.2, 1.4, 1.0), (0.3, 1.4, 1.0), (0.5, 1.4, 1.0), (1.192e-07, 1.4, 0.95), (-0.3, 1.4, 1.0), (-0.5, 1.4, 1.0), (-0.2, 1.4, 0.95), (-0.2, 1.4, 1.0), (0.2, 1.4, 0.95), (1.192e-07, 1.7, 1.0), (-0.2, 1.7, 1.0), (0.2, 1.7, 1.0), (0.5, 1.7, 1.0), (-0.5, 1.7, 1.0), (0.3, 1.7, 1.0), (-0.3, 1.7, 1.0), (0.3, 1.5, 1.0), (1.192e-07, 1.5, 0.95), (-0.5, 1.5, 1.0), (0.2, 1.5, 0.95), (1.0, 0.0, 1.0), (1.0, 0.2, 1.0), (1.0, -0.2, 1.0), (1.0, -0.6, 1.0), (1.0, 0.6, 1.0), (1.0, -0.25, 1.0), (1.0, 0.25, 1.0), (1.2, 0.0, 1.0), (1.2, 0.2, 1.0), (1.2, -0.2, 1.0), (1.2, -0.5, 1.0), (1.2, 0.5, 1.0), (1.2, -0.3, 1.0), (1.2, 0.3, 1.0), (1.5, 0.2, 1.0), (1.5, 0.2, 0.95), (1.5, 0.3, 1.0), (1.5, -0.5, 1.0), (1.5, -0.2, 1.0), (1.4, -0.2, 1.0), (1.4, -0.3, 1.0), (1.4, -0.5, 1.0), (1.4, -2.384e-07, 0.95), (1.4, 0.3, 1.0), (1.4, 0.5, 1.0), (1.4, 0.2, 0.95), (1.4, 0.2, 1.0), (1.4, -0.2, 0.95), (1.7, -2.384e-07, 1.0), (1.7, 0.2, 1.0), (1.7, -0.2, 1.0), (1.7, -0.5, 1.0), (1.7, 0.5, 1.0), (1.7, -0.3, 1.0), (1.7, 0.3, 1.0), (1.5, -0.3, 1.0), (1.5, -2.384e-07, 0.95), (1.5, 0.5, 1.0), (1.5, -0.2, 0.95), (0.2, -12.0, 1.0), (-0.2, -12.0, 1.0), (-0.12, -12.0, 1.2), (0.12, -12.0, 1.2), (1.192e-07, 2.0, 1.0), (-0.2, 2.0, 1.0), (0.2, 2.0, 1.0), (0.5, 2.0, 1.0), (-0.5, 2.0, 1.0), (0.3, 2.0, 1.0), (-0.3, 2.0, 1.0), (1.192e-07, 2.2, 1.0), (-0.2, 2.2, 1.0), (0.2, 2.2, 1.0), (0.5, 2.2, 1.0), (-0.5, 2.2, 1.0), (0.3, 2.2, 1.0), (-0.3, 2.2, 1.0), (0.8, 2.0, 1.0), (0.8, 2.2, 1.0)], [], [(40, 39, 0, 20), (87, 5, 10, 89), (24, 16, 6, 22), (67, 38, 9, 47), (38, 88, 90, 9), (22, 6, 13, 23), (78, 73, 18), (75, 77, 16, 24), (79, 75, 24, 19), (71, 40, 20, 69), (72, 76, 29, 17), (7, 26, 28, 12), (37, 41, 27, 2), (17, 29, 26, 7), (3, 25, 36, 31), (68, 21, 35, 70), (8, 4, 32, 33), (21, 1, 30, 35), (64, 8, 33, 66), (4, 11, 34, 32), (81, 84, 41, 37), (86, 83, 40, 71), (85, 14, 38, 67), (83, 80, 39, 40), (62, 48, 43, 59), (54, 50, 44, 51), (56, 63, 60), (63, 55, 46, 60), (53, 50, 54), (61, 42, 48, 62), (42, 53, 54, 48), (55, 58, 52, 46), (48, 54, 51, 43), (43, 51, 58, 55), (59, 43, 55, 63), (51, 44, 57, 58), (45, 59, 63, 56), (52, 58, 57), (49, 61, 62), (49, 62, 59, 45), (84, 85, 67, 41), (25, 64, 66, 36), (76, 78, 18, 29), (41, 67, 47, 27), (82, 86, 71, 5), (11, 68, 70, 34), (5, 71, 69, 10), (74, 79, 19), (34, 70, 79, 74), (36, 66, 78, 76), (31, 36, 76, 72), (70, 35, 75, 79), (35, 30, 77, 75), (66, 33, 73, 78), (15, 86, 82), (28, 65, 85, 84), (23, 13, 80, 83), (65, 14, 85), (15, 23, 83, 86), (12, 28, 84, 81), (52, 57, 15, 82), (60, 14, 65, 56), (49, 18, 73, 61), (74, 19, 50, 53), (28, 26, 45, 56), (26, 29, 49, 45), (33, 32, 42, 61), (32, 34, 53, 42), (22, 44, 50, 24), (23, 57, 44, 22), (60, 88, 38, 14), (28, 56, 65), (49, 29, 18), (73, 33, 61), (74, 53, 34), (19, 24, 50), (57, 23, 15), (5, 87, 52, 82), (87, 88, 60, 52), (89, 90, 88, 87), (90, 89, 93, 94), (89, 10, 92, 93), (9, 90, 94, 91), (6, 16, 97, 95), (77, 30, 98, 100), (13, 6, 95, 96), (16, 77, 100, 97), (80, 13, 96, 101), (39, 80, 101, 99), (95, 97, 115, 110), (96, 95, 110, 113), (115, 107, 106, 126), (99, 101, 111, 112), (107, 108, 123, 106), (101, 96, 114, 111), (97, 107, 115), (96, 113, 114), (100, 98, 109, 108), (97, 100, 108, 107), (116, 124, 126, 118), (110, 115, 126, 124), (111, 114, 102, 104), (108, 109, 105, 123), (112, 111, 104, 125), (114, 113, 103, 102), (113, 110, 124, 103), (117, 103, 124, 116), (120, 125, 104, 122), (122, 104, 102, 117), (118, 126, 106), (117, 102, 103), (121, 123, 105, 119), (118, 106, 123, 121), (127, 129, 136, 134), (132, 130, 137, 139), (128, 127, 134, 135), (129, 132, 139, 136), (133, 128, 135, 140), (131, 133, 140, 138), (134, 136, 154, 149), (135, 134, 149, 152), (154, 146, 145, 165), (138, 140, 150, 151), (146, 147, 162, 145), (140, 135, 153, 150), (136, 146, 154), (135, 152, 153), (139, 137, 148, 147), (136, 139, 147, 146), (155, 163, 165, 157), (149, 154, 165, 163), (150, 153, 141, 143), (147, 148, 144, 162), (151, 150, 143, 164), (153, 152, 142, 141), (152, 149, 163, 142), (156, 142, 163, 155), (159, 164, 143, 161), (161, 143, 141, 156), (157, 165, 145), (156, 141, 142), (160, 162, 144, 158), (157, 145, 162, 160), (166, 168, 175, 173), (171, 169, 176, 178), (167, 166, 173, 174), (168, 171, 178, 175), (172, 167, 174, 179), (170, 172, 179, 177), (173, 175, 193, 188), (174, 173, 188, 191), (193, 185, 184, 204), (177, 179, 189, 190), (185, 186, 201, 184), (179, 174, 192, 189), (175, 185, 193), (174, 191, 192), (178, 176, 187, 186), (175, 178, 186, 185), (194, 202, 204, 196), (188, 193, 204, 202), (189, 192, 180, 182), (186, 187, 183, 201), (190, 189, 182, 203), (192, 191, 181, 180), (191, 188, 202, 181), (195, 181, 202, 194), (198, 203, 182, 200), (200, 182, 180, 195), (196, 204, 184), (195, 180, 181), (199, 201, 183, 197), (196, 184, 201, 199), (94, 93, 207, 208), (93, 92, 206, 207), (91, 94, 208, 205), (155, 157, 211, 209), (156, 155, 209, 210), (159, 161, 215, 213), (160, 158, 212, 214), (161, 156, 210, 215), (157, 160, 214, 211), (215, 210, 217, 222), (211, 214, 221, 218), (209, 211, 218, 216), (210, 209, 216, 217), (213, 215, 222, 220), (214, 212, 219, 221), (219, 212, 223, 224)])
me_cube_001.polygons.foreach_set('use_smooth', [True] * 189)
_k = set([(5, 10), (5, 82), (9, 38), (9, 91), (10, 92), (14, 38), (14, 65), (15, 23), (15, 82), (18, 29), (18, 73), (19, 24), (19, 74), (22, 23), (22, 24), (23, 57), (24, 50), (26, 28), (26, 29), (28, 56), (28, 65), (29, 49), (32, 33), (32, 34), (33, 61), (33, 73), (34, 53), (34, 74), (42, 53), (42, 61), (44, 50), (44, 57), (45, 49), (45, 56), (46, 52), (46, 60), (49, 61), (50, 53), (52, 57), (52, 87), (56, 60), (60, 88), (87, 89), (88, 90), (89, 93), (90, 94), (91, 94), (92, 93), (93, 207), (94, 208), (95, 96), (95, 97), (96, 113), (96, 114), (97, 107), (97, 115), (102, 114), (102, 117), (103, 113), (103, 117), (106, 107), (106, 118), (115, 126), (116, 117), (116, 118), (118, 126), (134, 135), (134, 136), (135, 152), (135, 153), (136, 146), (136, 154), (141, 153), (141, 156), (142, 152), (142, 156), (145, 146), (145, 157), (154, 165), (155, 156), (155, 157), (157, 165), (173, 174), (173, 175), (174, 191), (174, 192), (175, 185), (175, 193), (180, 192), (180, 195), (181, 191), (181, 195), (184, 185), (184, 196), (193, 204), (194, 195), (194, 196), (196, 204), (205, 208), (206, 207), (209, 210), (209, 211), (216, 217), (216, 218)])
me_cube_001.attributes.new('sharp_edge', 'BOOLEAN', 'EDGE').data.foreach_set('value', [ (min(e.vertices), max(e.vertices)) in _k for e in me_cube_001.edges])
me_cube_001.use_remesh_preserve_volume = False
me_cube_001.use_remesh_preserve_attributes = False
me_cube_001.use_mirror_vertex_groups = False
me_cube_001.update()

# ---- objects
ob_plane_006 = bpy.data.objects.new('Plane.006', me_plane_006)
ob_plane_005 = bpy.data.objects.new('Plane.005', me_plane_005)
ob_cube_003 = bpy.data.objects.new('Cube.003', me_cube_004)
ob_cylinder = bpy.data.objects.new('Cylinder', me_cylinder)
ob_plane_004 = bpy.data.objects.new('Plane.004', me_plane_004)
ob_plane_003 = bpy.data.objects.new('Plane.003', me_plane_003)
ob_plane_002 = bpy.data.objects.new('Plane.002', me_plane_002)
ob_plane_001 = bpy.data.objects.new('Plane.001', me_plane_001)
ob_sphere = bpy.data.objects.new('Sphere', me_sphere)
ob_cube_002 = bpy.data.objects.new('Cube.002', me_cube_003)
ob_cube_001 = bpy.data.objects.new('Cube.001', me_cube_002)
ob_plane = bpy.data.objects.new('Plane', me_plane)
ob_cube = bpy.data.objects.new('Cube', me_cube_001)

# ---- transforms, parenting, visibility, modifiers, constraints
ob_plane_006.location = (-4.0, 0.0, 0.2)
ob_plane_006.lineart.crease_threshold = 0.0
ob_plane_005.location = (8.0, 3.0, 5.9)
ob_plane_005.lineart.crease_threshold = 0.0
ob_cube_003.location = (0.0, 3.0, 2.0)
ob_cube_003.lineart.crease_threshold = 0.0
ob_cylinder.location = (0.0, 3.0, 2.0)
ob_cylinder.lineart.crease_threshold = 0.0
ob_plane_004.location = (0.0, 3.0, 0.0)
ob_plane_004.lineart.crease_threshold = 0.0
ob_plane_003.location = (0.0, 3.0, 5.9)
ob_plane_003.lineart.crease_threshold = 0.0
ob_plane_002.location = (4.7, 0.0, 0.0)
ob_plane_002.rotation_euler = (0.0, -0.0, -1.571)
ob_plane_002.lineart.crease_threshold = 0.0
ob_plane_001.location = (4.0, 0.0, 0.0)
ob_plane_001.lineart.crease_threshold = 0.0
ob_sphere.location = (0.0, -12.6, 0.0)
ob_sphere.lineart.crease_threshold = 0.0
ob_cube_002.location = (-0.8, -3.5, -1.0)
ob_cube_002.lineart.crease_threshold = 0.0
ob_cube_001.location = (0.0, -12.6, -1.0)
ob_cube_001.lineart.crease_threshold = 0.0
ob_plane.location = (-3.0, 0.0, 0.0)
ob_plane.lineart.crease_threshold = 0.0
ob_cube.location = (0.0, 0.0, -1.0)
ob_cube.lineart.crease_threshold = 0.0
_m = ob_cube.modifiers.new('Auto Smooth', 'NODES')
_m.node_group = ng_auto_smooth
_gi = [s.identifier for s in ng_auto_smooth.interface.items_tree if s.item_type == 'SOCKET' and s.in_out == 'INPUT']
_m[_gi[1]] = 3.142  # Angle

# ---- collection membership
col_collection_1.objects.link(ob_plane_006)
col_collection_1.objects.link(ob_plane_005)
col_collection_1.objects.link(ob_cube_003)
col_collection_1.objects.link(ob_cylinder)
col_collection_1.objects.link(ob_plane_004)
col_collection_1.objects.link(ob_plane_003)
col_collection_1.objects.link(ob_plane_002)
col_collection_1.objects.link(ob_plane_001)
col_collection_1.objects.link(ob_sphere)
col_collection_1.objects.link(ob_cube_002)
col_collection_1.objects.link(ob_cube_001)
col_collection_1.objects.link(ob_plane)
col_collection_1.objects.link(ob_cube)

# ---- scene / render settings (as saved in the file)
scene.frame_start = 1; scene.frame_end = 250; scene.frame_set(0)
scene.render.engine = 'BLENDER_EEVEE_NEXT'
scene.render.resolution_percentage = 50
scene.render.dither_intensity = 0.0
scene.cycles.use_denoising = False
scene.cycles.samples = 128
scene.cycles.sampling_pattern = 'TABULATED_SOBOL'
scene.cycles.light_sampling_threshold = 0.0
scene.cycles.use_adaptive_sampling = False
scene.cycles.use_light_tree = False
scene.cycles.blur_glossy = 0.0
scene.cycles.sample_clamp_indirect = 0.0
scene.view_settings.view_transform = 'Standard'
bpy.context.view_layer.update()

# ---- added for rendering (the .blend has no active camera and no usable light): camera, sun
cam_auto = bpy.data.cameras.new('AutoCamera')
cam_auto.lens = 50.0
cam_auto.sensor_width = 36.0
cam_auto.clip_end = 1000.0
ob_auto_camera = bpy.data.objects.new('AutoCamera', cam_auto)
scene.collection.objects.link(ob_auto_camera)
ob_auto_camera.location = (27.5053, -35.3614, 22.8942)
ob_auto_camera.rotation_euler = (1.09748, -7.21219e-08, 0.694738)
scene.camera = ob_auto_camera
light_auto_sun = bpy.data.lights.new('AutoSun', 'SUN')
light_auto_sun.energy = 3.0
light_auto_sun.angle = 0.0523599
ob_auto_sun = bpy.data.objects.new('AutoSun', light_auto_sun)
scene.collection.objects.link(ob_auto_sun)
ob_auto_sun.rotation_euler = (0.872665, 0.174533, 0.523599)
bpy.context.view_layer.update()
